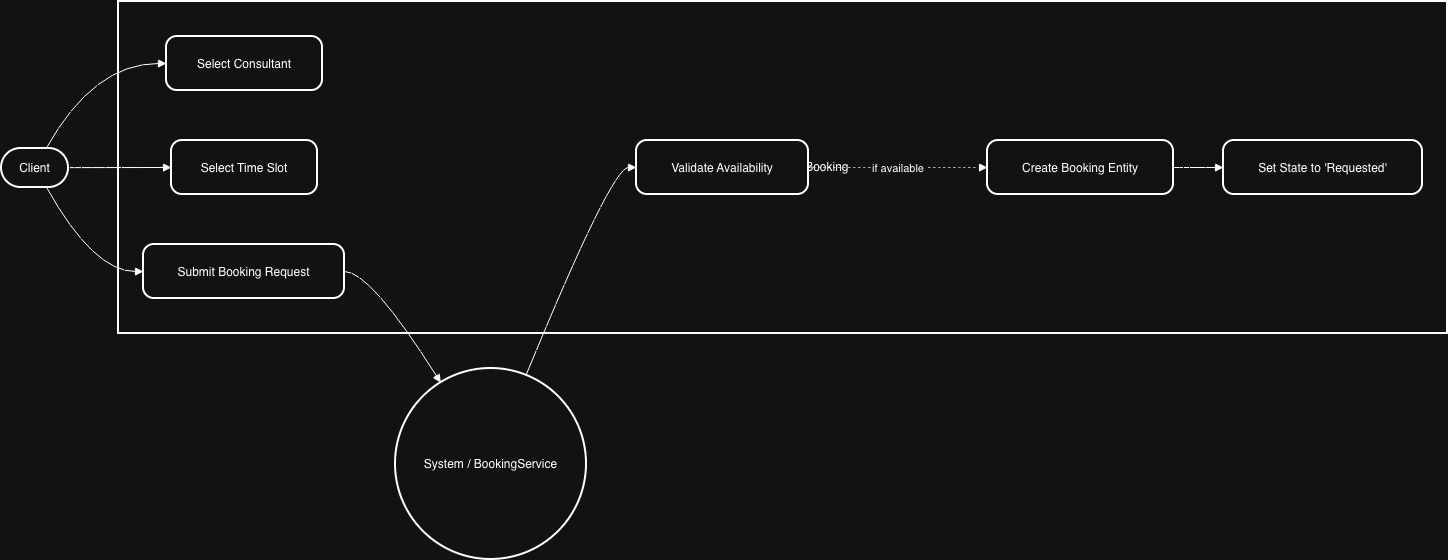

The diagram above was exported from draw.io. Its source (the exported page's mxGraphModel, read from the mxfile embedded in the PNG):
<mxGraphModel dx="1481" dy="645" grid="1" gridSize="10" guides="1" tooltips="1" connect="1" arrows="1" fold="1" page="1" pageScale="1" pageWidth="850" pageHeight="1100" math="0" shadow="0">
  <root>
    <mxCell id="0" />
    <mxCell id="1" parent="0" />
    <mxCell id="NgEqqxDToEKfd3BAUmFt-1" parent="1" style="whiteSpace=wrap;strokeWidth=2;" value="UC2: Request a Booking" vertex="1">
      <mxGeometry height="332" width="1329" x="137" y="20" as="geometry" />
    </mxCell>
    <mxCell id="NgEqqxDToEKfd3BAUmFt-2" parent="1" style="rounded=1;whiteSpace=wrap;arcSize=50;strokeWidth=2;" value="Client" vertex="1">
      <mxGeometry height="39" width="67" x="20" y="167" as="geometry" />
    </mxCell>
    <mxCell id="NgEqqxDToEKfd3BAUmFt-3" parent="1" style="ellipse;aspect=fixed;strokeWidth=2;whiteSpace=wrap;" value="System / BookingService" vertex="1">
      <mxGeometry height="191" width="191" x="414" y="387" as="geometry" />
    </mxCell>
    <mxCell id="NgEqqxDToEKfd3BAUmFt-4" parent="1" style="rounded=1;arcSize=20;strokeWidth=2" value="Select Consultant" vertex="1">
      <mxGeometry height="54" width="156" x="185" y="55" as="geometry" />
    </mxCell>
    <mxCell id="NgEqqxDToEKfd3BAUmFt-5" parent="1" style="rounded=1;arcSize=20;strokeWidth=2" value="Select Time Slot" vertex="1">
      <mxGeometry height="54" width="146" x="190" y="159" as="geometry" />
    </mxCell>
    <mxCell id="NgEqqxDToEKfd3BAUmFt-6" parent="1" style="rounded=1;arcSize=20;strokeWidth=2" value="Submit Booking Request" vertex="1">
      <mxGeometry height="54" width="201" x="162" y="263" as="geometry" />
    </mxCell>
    <mxCell id="NgEqqxDToEKfd3BAUmFt-7" parent="1" style="rounded=1;arcSize=20;strokeWidth=2" value="Validate Availability" vertex="1">
      <mxGeometry height="54" width="172" x="655" y="159" as="geometry" />
    </mxCell>
    <mxCell id="NgEqqxDToEKfd3BAUmFt-8" parent="1" style="rounded=1;arcSize=20;strokeWidth=2" value="Create Booking Entity" vertex="1">
      <mxGeometry height="54" width="186" x="1006" y="159" as="geometry" />
    </mxCell>
    <mxCell id="NgEqqxDToEKfd3BAUmFt-9" parent="1" style="rounded=1;arcSize=20;strokeWidth=2" value="Set State to 'Requested'" vertex="1">
      <mxGeometry height="54" width="199" x="1242" y="159" as="geometry" />
    </mxCell>
    <mxCell id="NgEqqxDToEKfd3BAUmFt-10" edge="1" parent="1" source="NgEqqxDToEKfd3BAUmFt-2" style="curved=1;startArrow=none;endArrow=block;exitX=0.67;exitY=-0.01;entryX=0;entryY=0.5;rounded=0;" target="NgEqqxDToEKfd3BAUmFt-4" value="">
      <mxGeometry relative="1" as="geometry">
        <Array as="points">
          <mxPoint x="112" y="82" />
        </Array>
      </mxGeometry>
    </mxCell>
    <mxCell id="NgEqqxDToEKfd3BAUmFt-11" edge="1" parent="1" source="NgEqqxDToEKfd3BAUmFt-2" style="curved=1;startArrow=none;endArrow=block;exitX=1.01;exitY=0.49;entryX=0;entryY=0.5;rounded=0;" target="NgEqqxDToEKfd3BAUmFt-5" value="">
      <mxGeometry relative="1" as="geometry">
        <Array as="points" />
      </mxGeometry>
    </mxCell>
    <mxCell id="NgEqqxDToEKfd3BAUmFt-12" edge="1" parent="1" source="NgEqqxDToEKfd3BAUmFt-2" style="curved=1;startArrow=none;endArrow=block;exitX=0.67;exitY=0.99;entryX=0;entryY=0.5;rounded=0;" target="NgEqqxDToEKfd3BAUmFt-6" value="">
      <mxGeometry relative="1" as="geometry">
        <Array as="points">
          <mxPoint x="112" y="290" />
        </Array>
      </mxGeometry>
    </mxCell>
    <mxCell id="NgEqqxDToEKfd3BAUmFt-13" edge="1" parent="1" source="NgEqqxDToEKfd3BAUmFt-6" style="curved=1;startArrow=none;endArrow=block;exitX=1;exitY=0.5;entryX=0.19;entryY=0;rounded=0;" target="NgEqqxDToEKfd3BAUmFt-3" value="">
      <mxGeometry relative="1" as="geometry">
        <Array as="points">
          <mxPoint x="389" y="290" />
        </Array>
      </mxGeometry>
    </mxCell>
    <mxCell id="NgEqqxDToEKfd3BAUmFt-14" edge="1" parent="1" source="NgEqqxDToEKfd3BAUmFt-3" style="curved=1;startArrow=none;endArrow=block;exitX=0.7;exitY=0;entryX=0;entryY=0.5;rounded=0;" target="NgEqqxDToEKfd3BAUmFt-7" value="">
      <mxGeometry relative="1" as="geometry">
        <Array as="points">
          <mxPoint x="630" y="186" />
        </Array>
      </mxGeometry>
    </mxCell>
    <mxCell id="NgEqqxDToEKfd3BAUmFt-15" edge="1" parent="1" source="NgEqqxDToEKfd3BAUmFt-7" style="curved=1;dashed=1;dashPattern=2 3;startArrow=none;endArrow=block;exitX=1;exitY=0.5;entryX=0;entryY=0.5;rounded=0;" target="NgEqqxDToEKfd3BAUmFt-8" value="if available">
      <mxGeometry relative="1" as="geometry">
        <Array as="points" />
      </mxGeometry>
    </mxCell>
    <mxCell id="NgEqqxDToEKfd3BAUmFt-16" edge="1" parent="1" source="NgEqqxDToEKfd3BAUmFt-8" style="curved=1;startArrow=none;endArrow=block;exitX=1;exitY=0.5;entryX=0;entryY=0.5;rounded=0;" target="NgEqqxDToEKfd3BAUmFt-9" value="">
      <mxGeometry relative="1" as="geometry">
        <Array as="points" />
      </mxGeometry>
    </mxCell>
  </root>
</mxGraphModel>